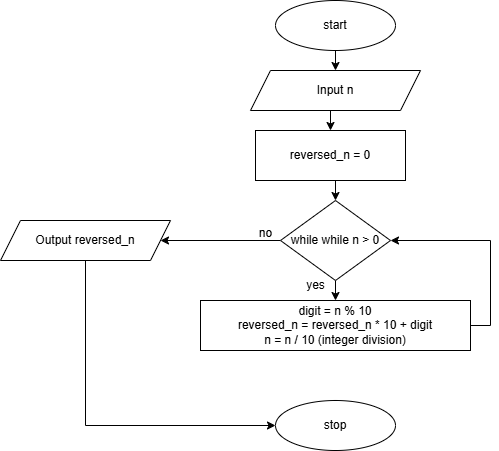

The diagram above was exported from draw.io. Its source (the exported page's mxGraphModel, read from the mxfile embedded in the PNG):
<mxGraphModel dx="954" dy="652" grid="1" gridSize="10" guides="1" tooltips="1" connect="1" arrows="1" fold="1" page="1" pageScale="1" pageWidth="827" pageHeight="1169" math="0" shadow="0">
  <root>
    <mxCell id="WIyWlLk6GJQsqaUBKTNV-0" />
    <mxCell id="WIyWlLk6GJQsqaUBKTNV-1" parent="WIyWlLk6GJQsqaUBKTNV-0" />
    <mxCell id="2FxwX6NogUjBjC7CGDju-14" style="edgeStyle=orthogonalEdgeStyle;rounded=0;orthogonalLoop=1;jettySize=auto;html=1;exitX=0.5;exitY=1;exitDx=0;exitDy=0;entryX=0.5;entryY=0;entryDx=0;entryDy=0;" edge="1" parent="WIyWlLk6GJQsqaUBKTNV-1" source="2FxwX6NogUjBjC7CGDju-0" target="2FxwX6NogUjBjC7CGDju-1">
      <mxGeometry relative="1" as="geometry" />
    </mxCell>
    <mxCell id="2FxwX6NogUjBjC7CGDju-0" value="start" style="ellipse;whiteSpace=wrap;html=1;" vertex="1" parent="WIyWlLk6GJQsqaUBKTNV-1">
      <mxGeometry x="310" y="70" width="120" height="50" as="geometry" />
    </mxCell>
    <mxCell id="2FxwX6NogUjBjC7CGDju-13" style="edgeStyle=orthogonalEdgeStyle;rounded=0;orthogonalLoop=1;jettySize=auto;html=1;exitX=0.5;exitY=1;exitDx=0;exitDy=0;entryX=0.5;entryY=0;entryDx=0;entryDy=0;" edge="1" parent="WIyWlLk6GJQsqaUBKTNV-1" source="2FxwX6NogUjBjC7CGDju-1" target="2FxwX6NogUjBjC7CGDju-2">
      <mxGeometry relative="1" as="geometry" />
    </mxCell>
    <mxCell id="2FxwX6NogUjBjC7CGDju-1" value="Input n" style="shape=parallelogram;perimeter=parallelogramPerimeter;whiteSpace=wrap;html=1;fixedSize=1;" vertex="1" parent="WIyWlLk6GJQsqaUBKTNV-1">
      <mxGeometry x="285" y="140" width="170" height="40" as="geometry" />
    </mxCell>
    <mxCell id="2FxwX6NogUjBjC7CGDju-12" style="edgeStyle=orthogonalEdgeStyle;rounded=0;orthogonalLoop=1;jettySize=auto;html=1;exitX=0.5;exitY=1;exitDx=0;exitDy=0;entryX=0.5;entryY=0;entryDx=0;entryDy=0;" edge="1" parent="WIyWlLk6GJQsqaUBKTNV-1" source="2FxwX6NogUjBjC7CGDju-2" target="2FxwX6NogUjBjC7CGDju-3">
      <mxGeometry relative="1" as="geometry" />
    </mxCell>
    <mxCell id="2FxwX6NogUjBjC7CGDju-2" value="reversed_n = 0" style="rounded=0;whiteSpace=wrap;html=1;" vertex="1" parent="WIyWlLk6GJQsqaUBKTNV-1">
      <mxGeometry x="290" y="200" width="150" height="50" as="geometry" />
    </mxCell>
    <mxCell id="2FxwX6NogUjBjC7CGDju-11" style="edgeStyle=orthogonalEdgeStyle;rounded=0;orthogonalLoop=1;jettySize=auto;html=1;exitX=0.5;exitY=1;exitDx=0;exitDy=0;entryX=0.5;entryY=0;entryDx=0;entryDy=0;" edge="1" parent="WIyWlLk6GJQsqaUBKTNV-1" source="2FxwX6NogUjBjC7CGDju-3" target="2FxwX6NogUjBjC7CGDju-4">
      <mxGeometry relative="1" as="geometry" />
    </mxCell>
    <mxCell id="2FxwX6NogUjBjC7CGDju-15" style="edgeStyle=orthogonalEdgeStyle;rounded=0;orthogonalLoop=1;jettySize=auto;html=1;exitX=0;exitY=0.5;exitDx=0;exitDy=0;entryX=1;entryY=0.5;entryDx=0;entryDy=0;" edge="1" parent="WIyWlLk6GJQsqaUBKTNV-1" source="2FxwX6NogUjBjC7CGDju-3" target="2FxwX6NogUjBjC7CGDju-7">
      <mxGeometry relative="1" as="geometry" />
    </mxCell>
    <mxCell id="2FxwX6NogUjBjC7CGDju-3" value="while&amp;nbsp;while n &amp;gt; 0" style="rhombus;whiteSpace=wrap;html=1;" vertex="1" parent="WIyWlLk6GJQsqaUBKTNV-1">
      <mxGeometry x="315" y="270" width="110" height="80" as="geometry" />
    </mxCell>
    <mxCell id="2FxwX6NogUjBjC7CGDju-6" style="edgeStyle=orthogonalEdgeStyle;rounded=0;orthogonalLoop=1;jettySize=auto;html=1;exitX=1;exitY=0.5;exitDx=0;exitDy=0;entryX=1;entryY=0.5;entryDx=0;entryDy=0;" edge="1" parent="WIyWlLk6GJQsqaUBKTNV-1" source="2FxwX6NogUjBjC7CGDju-4" target="2FxwX6NogUjBjC7CGDju-3">
      <mxGeometry relative="1" as="geometry" />
    </mxCell>
    <mxCell id="2FxwX6NogUjBjC7CGDju-4" value="digit = n % 10&lt;div&gt;reversed_n = reversed_n * 10 + digit&lt;/div&gt;&lt;div&gt;n = n / 10 (integer division)&lt;/div&gt;" style="rounded=0;whiteSpace=wrap;html=1;" vertex="1" parent="WIyWlLk6GJQsqaUBKTNV-1">
      <mxGeometry x="235" y="370" width="270" height="50" as="geometry" />
    </mxCell>
    <mxCell id="2FxwX6NogUjBjC7CGDju-16" style="edgeStyle=orthogonalEdgeStyle;rounded=0;orthogonalLoop=1;jettySize=auto;html=1;exitX=0.5;exitY=1;exitDx=0;exitDy=0;entryX=0;entryY=0.5;entryDx=0;entryDy=0;" edge="1" parent="WIyWlLk6GJQsqaUBKTNV-1" source="2FxwX6NogUjBjC7CGDju-7" target="2FxwX6NogUjBjC7CGDju-9">
      <mxGeometry relative="1" as="geometry" />
    </mxCell>
    <mxCell id="2FxwX6NogUjBjC7CGDju-7" value="Output reversed_n" style="shape=parallelogram;perimeter=parallelogramPerimeter;whiteSpace=wrap;html=1;fixedSize=1;" vertex="1" parent="WIyWlLk6GJQsqaUBKTNV-1">
      <mxGeometry x="35" y="290" width="170" height="40" as="geometry" />
    </mxCell>
    <mxCell id="2FxwX6NogUjBjC7CGDju-9" value="stop" style="ellipse;whiteSpace=wrap;html=1;" vertex="1" parent="WIyWlLk6GJQsqaUBKTNV-1">
      <mxGeometry x="310" y="470" width="120" height="50" as="geometry" />
    </mxCell>
    <mxCell id="2FxwX6NogUjBjC7CGDju-17" value="yes" style="text;html=1;align=center;verticalAlign=middle;resizable=0;points=[];autosize=1;strokeColor=none;fillColor=none;" vertex="1" parent="WIyWlLk6GJQsqaUBKTNV-1">
      <mxGeometry x="330" y="340" width="40" height="30" as="geometry" />
    </mxCell>
    <mxCell id="2FxwX6NogUjBjC7CGDju-18" value="no" style="text;html=1;align=center;verticalAlign=middle;resizable=0;points=[];autosize=1;strokeColor=none;fillColor=none;" vertex="1" parent="WIyWlLk6GJQsqaUBKTNV-1">
      <mxGeometry x="280" y="288" width="40" height="30" as="geometry" />
    </mxCell>
  </root>
</mxGraphModel>